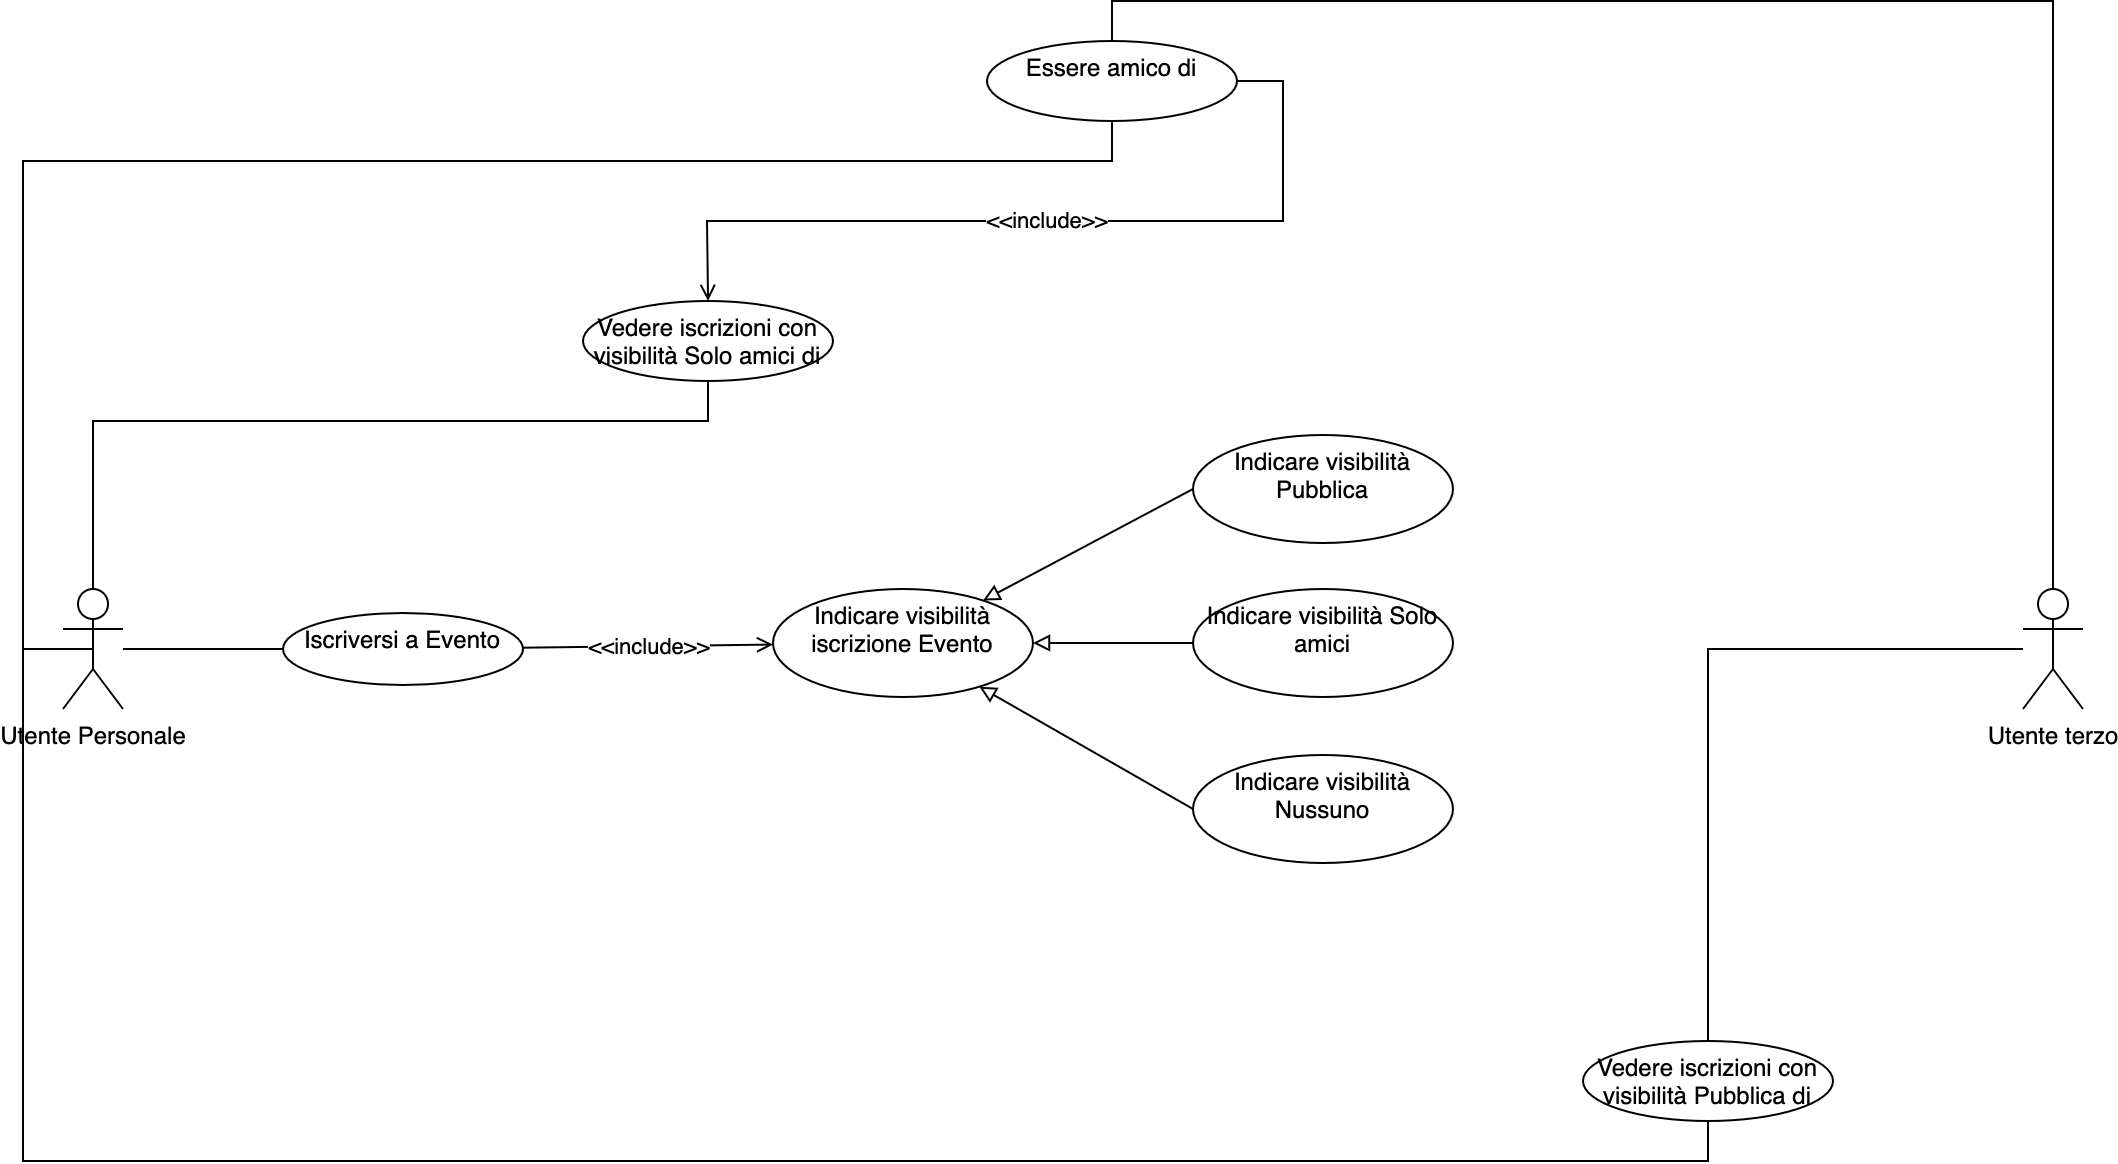

The diagram above was exported from draw.io. Its source (the exported page's mxGraphModel, read from the mxfile embedded in the PNG):
<mxGraphModel dx="1426" dy="712" grid="1" gridSize="10" guides="1" tooltips="1" connect="1" arrows="1" fold="1" page="1" pageScale="1" pageWidth="1169" pageHeight="827" math="0" shadow="0">
  <root>
    <mxCell id="0" />
    <mxCell id="1" parent="0" />
    <mxCell id="zQRW1w5a2j_9ZR9nobSr-5" value="" style="rounded=0;orthogonalLoop=1;jettySize=auto;html=1;endArrow=none;endFill=0;" parent="1" source="zQRW1w5a2j_9ZR9nobSr-1" target="zQRW1w5a2j_9ZR9nobSr-4" edge="1">
      <mxGeometry relative="1" as="geometry" />
    </mxCell>
    <mxCell id="zQRW1w5a2j_9ZR9nobSr-1" value="Utente Personale" style="shape=umlActor;verticalLabelPosition=bottom;verticalAlign=top;html=1;outlineConnect=0;" parent="1" vertex="1">
      <mxGeometry x="60" y="384" width="30" height="60" as="geometry" />
    </mxCell>
    <mxCell id="zQRW1w5a2j_9ZR9nobSr-18" style="edgeStyle=orthogonalEdgeStyle;rounded=0;orthogonalLoop=1;jettySize=auto;html=1;entryX=0.5;entryY=0;entryDx=0;entryDy=0;endArrow=none;endFill=0;" parent="1" source="zQRW1w5a2j_9ZR9nobSr-3" target="zQRW1w5a2j_9ZR9nobSr-17" edge="1">
      <mxGeometry relative="1" as="geometry" />
    </mxCell>
    <mxCell id="zQRW1w5a2j_9ZR9nobSr-23" style="edgeStyle=orthogonalEdgeStyle;rounded=0;orthogonalLoop=1;jettySize=auto;html=1;entryX=0.5;entryY=0;entryDx=0;entryDy=0;endArrow=none;endFill=0;" parent="1" source="zQRW1w5a2j_9ZR9nobSr-3" target="zQRW1w5a2j_9ZR9nobSr-21" edge="1">
      <mxGeometry relative="1" as="geometry">
        <Array as="points">
          <mxPoint x="1055" y="90" />
          <mxPoint x="584" y="90" />
        </Array>
      </mxGeometry>
    </mxCell>
    <mxCell id="zQRW1w5a2j_9ZR9nobSr-3" value="Utente terzo" style="shape=umlActor;verticalLabelPosition=bottom;verticalAlign=top;html=1;outlineConnect=0;" parent="1" vertex="1">
      <mxGeometry x="1040" y="384" width="30" height="60" as="geometry" />
    </mxCell>
    <mxCell id="zQRW1w5a2j_9ZR9nobSr-7" value="&amp;lt;&amp;lt;include&amp;gt;&amp;gt;" style="rounded=0;orthogonalLoop=1;jettySize=auto;html=1;endArrow=open;endFill=0;" parent="1" source="zQRW1w5a2j_9ZR9nobSr-4" target="zQRW1w5a2j_9ZR9nobSr-6" edge="1">
      <mxGeometry relative="1" as="geometry">
        <mxPoint x="420" y="411" as="sourcePoint" />
      </mxGeometry>
    </mxCell>
    <mxCell id="zQRW1w5a2j_9ZR9nobSr-4" value="Iscriversi a Evento" style="ellipse;whiteSpace=wrap;html=1;verticalAlign=top;" parent="1" vertex="1">
      <mxGeometry x="170" y="396" width="120" height="36" as="geometry" />
    </mxCell>
    <mxCell id="zQRW1w5a2j_9ZR9nobSr-14" style="edgeStyle=none;rounded=0;orthogonalLoop=1;jettySize=auto;html=1;endArrow=block;endFill=0;exitX=0;exitY=0.5;exitDx=0;exitDy=0;" parent="1" source="zQRW1w5a2j_9ZR9nobSr-11" target="zQRW1w5a2j_9ZR9nobSr-6" edge="1">
      <mxGeometry relative="1" as="geometry" />
    </mxCell>
    <mxCell id="zQRW1w5a2j_9ZR9nobSr-15" style="edgeStyle=none;rounded=0;orthogonalLoop=1;jettySize=auto;html=1;endArrow=block;endFill=0;exitX=0;exitY=0.5;exitDx=0;exitDy=0;" parent="1" source="zQRW1w5a2j_9ZR9nobSr-12" target="zQRW1w5a2j_9ZR9nobSr-6" edge="1">
      <mxGeometry relative="1" as="geometry" />
    </mxCell>
    <mxCell id="zQRW1w5a2j_9ZR9nobSr-16" style="edgeStyle=none;rounded=0;orthogonalLoop=1;jettySize=auto;html=1;endArrow=block;endFill=0;exitX=0;exitY=0.5;exitDx=0;exitDy=0;" parent="1" source="zQRW1w5a2j_9ZR9nobSr-13" target="zQRW1w5a2j_9ZR9nobSr-6" edge="1">
      <mxGeometry relative="1" as="geometry" />
    </mxCell>
    <mxCell id="zQRW1w5a2j_9ZR9nobSr-6" value="Indicare visibilità iscrizione Evento" style="ellipse;whiteSpace=wrap;html=1;verticalAlign=top;" parent="1" vertex="1">
      <mxGeometry x="415" y="384" width="130" height="54" as="geometry" />
    </mxCell>
    <mxCell id="zQRW1w5a2j_9ZR9nobSr-11" value="Indicare visibilità Pubblica" style="ellipse;whiteSpace=wrap;html=1;verticalAlign=top;" parent="1" vertex="1">
      <mxGeometry x="625" y="307" width="130" height="54" as="geometry" />
    </mxCell>
    <mxCell id="zQRW1w5a2j_9ZR9nobSr-12" value="Indicare visibilità Solo amici" style="ellipse;whiteSpace=wrap;html=1;verticalAlign=top;" parent="1" vertex="1">
      <mxGeometry x="625" y="384" width="130" height="54" as="geometry" />
    </mxCell>
    <mxCell id="zQRW1w5a2j_9ZR9nobSr-13" value="Indicare visibilità Nussuno" style="ellipse;whiteSpace=wrap;html=1;verticalAlign=top;" parent="1" vertex="1">
      <mxGeometry x="625" y="467" width="130" height="54" as="geometry" />
    </mxCell>
    <mxCell id="zQRW1w5a2j_9ZR9nobSr-20" style="edgeStyle=orthogonalEdgeStyle;rounded=0;orthogonalLoop=1;jettySize=auto;html=1;entryX=0.5;entryY=0.5;entryDx=0;entryDy=0;entryPerimeter=0;endArrow=none;endFill=0;" parent="1" source="zQRW1w5a2j_9ZR9nobSr-17" target="zQRW1w5a2j_9ZR9nobSr-1" edge="1">
      <mxGeometry relative="1" as="geometry">
        <Array as="points">
          <mxPoint x="882" y="670" />
          <mxPoint x="40" y="670" />
          <mxPoint x="40" y="414" />
        </Array>
      </mxGeometry>
    </mxCell>
    <mxCell id="zQRW1w5a2j_9ZR9nobSr-17" value="Vedere iscrizioni con visibilità Pubblica di" style="ellipse;whiteSpace=wrap;html=1;verticalAlign=top;" parent="1" vertex="1">
      <mxGeometry x="820" y="610" width="125" height="40" as="geometry" />
    </mxCell>
    <mxCell id="zQRW1w5a2j_9ZR9nobSr-24" style="edgeStyle=orthogonalEdgeStyle;rounded=0;orthogonalLoop=1;jettySize=auto;html=1;entryX=0.5;entryY=0.5;entryDx=0;entryDy=0;entryPerimeter=0;endArrow=none;endFill=0;" parent="1" source="zQRW1w5a2j_9ZR9nobSr-21" target="zQRW1w5a2j_9ZR9nobSr-1" edge="1">
      <mxGeometry relative="1" as="geometry">
        <Array as="points">
          <mxPoint x="585" y="170" />
          <mxPoint x="40" y="170" />
          <mxPoint x="40" y="414" />
        </Array>
      </mxGeometry>
    </mxCell>
    <mxCell id="zQRW1w5a2j_9ZR9nobSr-26" value="&amp;lt;&amp;lt;include&amp;gt;&amp;gt;" style="edgeStyle=orthogonalEdgeStyle;rounded=0;orthogonalLoop=1;jettySize=auto;html=1;endArrow=open;endFill=0;exitX=1;exitY=0.5;exitDx=0;exitDy=0;" parent="1" source="zQRW1w5a2j_9ZR9nobSr-21" target="zQRW1w5a2j_9ZR9nobSr-25" edge="1">
      <mxGeometry relative="1" as="geometry">
        <Array as="points">
          <mxPoint x="670" y="130" />
          <mxPoint x="670" y="200" />
          <mxPoint x="382" y="200" />
        </Array>
      </mxGeometry>
    </mxCell>
    <mxCell id="zQRW1w5a2j_9ZR9nobSr-21" value="Essere amico di" style="ellipse;whiteSpace=wrap;html=1;verticalAlign=top;" parent="1" vertex="1">
      <mxGeometry x="522" y="110" width="125" height="40" as="geometry" />
    </mxCell>
    <mxCell id="zQRW1w5a2j_9ZR9nobSr-27" style="edgeStyle=orthogonalEdgeStyle;rounded=0;orthogonalLoop=1;jettySize=auto;html=1;entryX=0.5;entryY=0;entryDx=0;entryDy=0;entryPerimeter=0;endArrow=none;endFill=0;" parent="1" source="zQRW1w5a2j_9ZR9nobSr-25" target="zQRW1w5a2j_9ZR9nobSr-1" edge="1">
      <mxGeometry relative="1" as="geometry">
        <Array as="points">
          <mxPoint x="382" y="300" />
          <mxPoint x="75" y="300" />
        </Array>
      </mxGeometry>
    </mxCell>
    <mxCell id="zQRW1w5a2j_9ZR9nobSr-25" value="Vedere iscrizioni con visibilità Solo amici di" style="ellipse;whiteSpace=wrap;html=1;verticalAlign=top;" parent="1" vertex="1">
      <mxGeometry x="320" y="240" width="125" height="40" as="geometry" />
    </mxCell>
  </root>
</mxGraphModel>